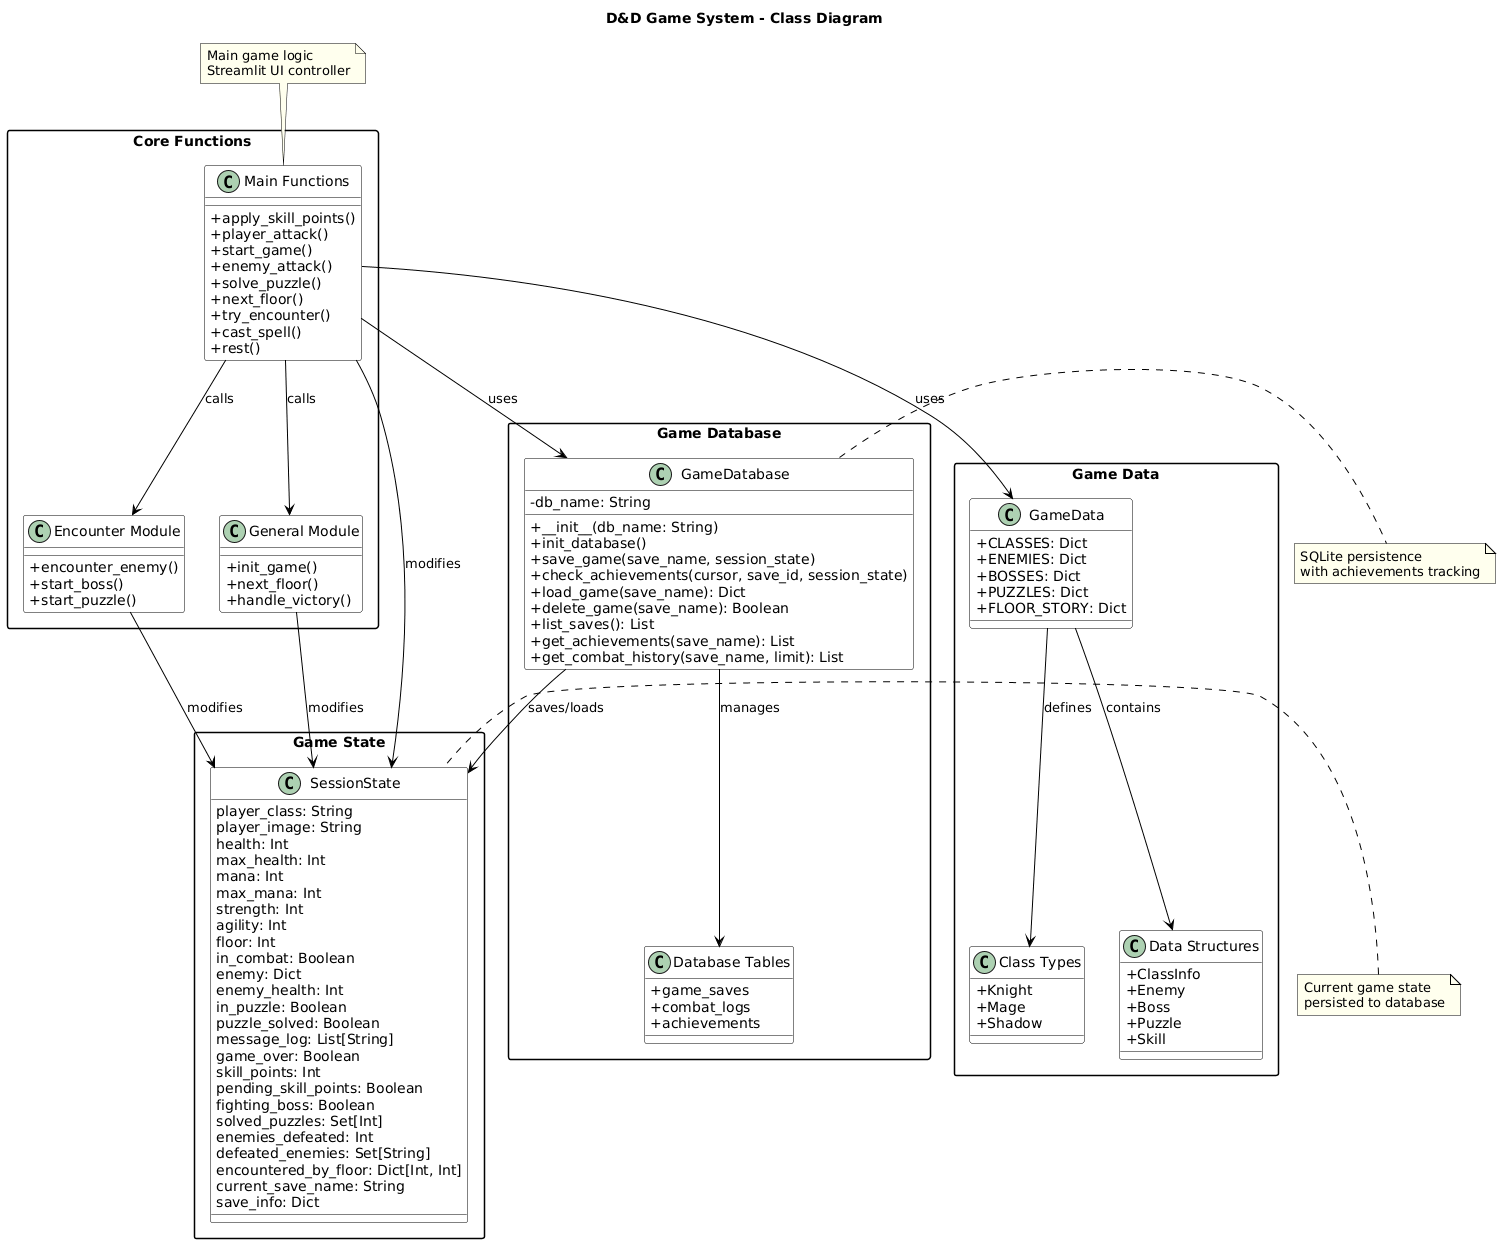

The diagram above was rendered by PlantUML. Its source (embedded in the PNG):
@startuml
skinparam classAttributeIconSize 0
skinparam packageStyle rectangle
skinparam shadowing false
skinparam classBackgroundColor White
skinparam classBorderColor Black
skinparam arrowColor Black
skinparam noteBackgroundColor #FFFFEE
skinparam noteBorderColor Black

title D&D Game System - Class Diagram

package "Game Database" {
  class GameDatabase {
    - db_name: String
    __
    + __init__(db_name: String)
    + init_database()
    + save_game(save_name, session_state)
    + check_achievements(cursor, save_id, session_state)
    + load_game(save_name): Dict
    + delete_game(save_name): Boolean
    + list_saves(): List
    + get_achievements(save_name): List
    + get_combat_history(save_name, limit): List
  }
  
  class "Database Tables" as Tables {
    + game_saves
    + combat_logs
    + achievements
  }
  
  GameDatabase --> Tables : manages
}

package "Game Data" {
  class GameData {
    + CLASSES: Dict
    + ENEMIES: Dict
    + BOSSES: Dict
    + PUZZLES: Dict
    + FLOOR_STORY: Dict
  }
  
  class "Class Types" as Classes {
    + Knight
    + Mage
    + Shadow
  }
  
  class "Data Structures" as DataStructs {
    + ClassInfo
    + Enemy
    + Boss
    + Puzzle
    + Skill
  }
  
  GameData --> DataStructs : contains
  GameData --> Classes : defines
}

package "Game State" {
  class SessionState {
    player_class: String
    player_image: String
    health: Int
    max_health: Int
    mana: Int
    max_mana: Int
    strength: Int
    agility: Int
    floor: Int
    in_combat: Boolean
    enemy: Dict
    enemy_health: Int
    in_puzzle: Boolean
    puzzle_solved: Boolean
    message_log: List[String]
    game_over: Boolean
    skill_points: Int
    pending_skill_points: Boolean
    fighting_boss: Boolean
    solved_puzzles: Set[Int]
    enemies_defeated: Int
    defeated_enemies: Set[String]
    encountered_by_floor: Dict[Int, Int]
    current_save_name: String
    save_info: Dict
  }
}

package "Core Functions" {
  class "Main Functions" as MainFuncs {
    + apply_skill_points()
    + player_attack()
    + start_game()
    + enemy_attack()
    + solve_puzzle()
    + next_floor()
    + try_encounter()
    + cast_spell()
    + rest()
  }
  
  class "Encounter Module" as Encounter {
    + encounter_enemy()
    + start_boss()
    + start_puzzle()
  }
  
  class "General Module" as General {
    + init_game()
    + next_floor()
    + handle_victory()
  }
}

' Relationships
MainFuncs --> SessionState : modifies
MainFuncs --> GameData : uses
MainFuncs --> Encounter : calls
MainFuncs --> General : calls
MainFuncs --> GameDatabase : uses

Encounter --> SessionState : modifies
General --> SessionState : modifies

GameDatabase --> SessionState : saves/loads

' Flow direction
note top of MainFuncs: Main game logic\nStreamlit UI controller
note right of GameDatabase: SQLite persistence\nwith achievements tracking
note left of SessionState: Current game state\npersisted to database
@enduml